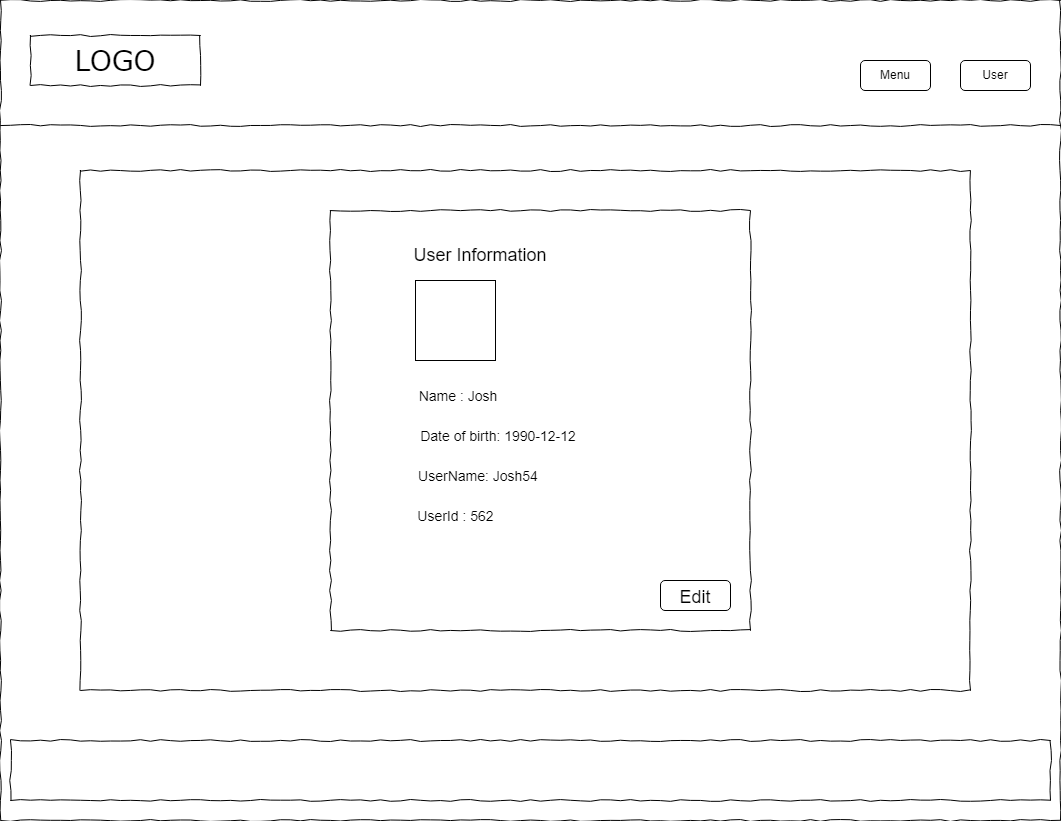

The diagram above was exported from draw.io. Its source (the exported page's mxGraphModel, read from the mxfile embedded in the PNG):
<mxGraphModel dx="1867" dy="675" grid="1" gridSize="10" guides="1" tooltips="1" connect="1" arrows="1" fold="1" page="1" pageScale="1" pageWidth="850" pageHeight="1100" math="0" shadow="0">
  <root>
    <mxCell id="0" />
    <mxCell id="1" parent="0" />
    <mxCell id="PgO8csSZB2jVrWnSKqYm-1" value="" style="whiteSpace=wrap;html=1;rounded=0;shadow=0;labelBackgroundColor=none;strokeColor=#000000;strokeWidth=1;fillColor=none;fontFamily=Verdana;fontSize=12;fontColor=#000000;align=center;comic=1;" parent="1" vertex="1">
      <mxGeometry x="20" y="10" width="1060" height="820" as="geometry" />
    </mxCell>
    <mxCell id="PgO8csSZB2jVrWnSKqYm-2" value="LOGO" style="whiteSpace=wrap;html=1;rounded=0;shadow=0;labelBackgroundColor=none;strokeWidth=1;fontFamily=Verdana;fontSize=28;align=center;comic=1;" parent="1" vertex="1">
      <mxGeometry x="50" y="45" width="170" height="50" as="geometry" />
    </mxCell>
    <mxCell id="PgO8csSZB2jVrWnSKqYm-3" value="" style="line;strokeWidth=1;html=1;rounded=0;shadow=0;labelBackgroundColor=none;fillColor=none;fontFamily=Verdana;fontSize=14;fontColor=#000000;align=center;comic=1;" parent="1" vertex="1">
      <mxGeometry x="20" y="130" width="1060" height="10" as="geometry" />
    </mxCell>
    <mxCell id="PgO8csSZB2jVrWnSKqYm-4" value="" style="whiteSpace=wrap;html=1;rounded=0;shadow=0;labelBackgroundColor=none;strokeWidth=1;fillColor=none;fontFamily=Verdana;fontSize=12;align=center;comic=1;" parent="1" vertex="1">
      <mxGeometry x="30" y="750" width="1040" height="60" as="geometry" />
    </mxCell>
    <mxCell id="PgO8csSZB2jVrWnSKqYm-5" value="Menu" style="rounded=1;whiteSpace=wrap;html=1;" parent="1" vertex="1">
      <mxGeometry x="880" y="70" width="70" height="30" as="geometry" />
    </mxCell>
    <mxCell id="PgO8csSZB2jVrWnSKqYm-6" value="" style="whiteSpace=wrap;html=1;rounded=0;shadow=0;labelBackgroundColor=none;strokeColor=#000000;strokeWidth=1;fillColor=none;fontFamily=Verdana;fontSize=12;fontColor=#000000;align=center;comic=1;" parent="1" vertex="1">
      <mxGeometry x="100" y="180" width="890" height="520" as="geometry" />
    </mxCell>
    <mxCell id="PgO8csSZB2jVrWnSKqYm-8" style="edgeStyle=orthogonalEdgeStyle;rounded=0;orthogonalLoop=1;jettySize=auto;html=1;exitX=0.5;exitY=1;exitDx=0;exitDy=0;fontSize=18;" parent="1" edge="1">
      <mxGeometry relative="1" as="geometry">
        <mxPoint x="445" y="620" as="sourcePoint" />
        <mxPoint x="445" y="620" as="targetPoint" />
      </mxGeometry>
    </mxCell>
    <mxCell id="PgO8csSZB2jVrWnSKqYm-9" value="&lt;span style=&quot;font-size: 18px;&quot;&gt;Edit&lt;br&gt;&lt;/span&gt;" style="rounded=1;whiteSpace=wrap;html=1;fontSize=24;" parent="1" vertex="1">
      <mxGeometry x="680" y="590" width="70" height="30" as="geometry" />
    </mxCell>
    <mxCell id="PgO8csSZB2jVrWnSKqYm-11" value="User" style="rounded=1;whiteSpace=wrap;html=1;" parent="1" vertex="1">
      <mxGeometry x="980" y="70" width="70" height="30" as="geometry" />
    </mxCell>
    <mxCell id="SoIkLnlnUmLeJ2lnsVO0-1" value="&lt;font style=&quot;font-size: 18px;&quot;&gt;User Information&lt;/font&gt;" style="text;html=1;strokeColor=none;fillColor=none;align=center;verticalAlign=middle;whiteSpace=wrap;rounded=0;" parent="1" vertex="1">
      <mxGeometry x="390" y="250" width="220" height="30" as="geometry" />
    </mxCell>
    <mxCell id="SoIkLnlnUmLeJ2lnsVO0-2" value="&lt;font style=&quot;font-size: 14px;&quot;&gt;Name : Josh&lt;/font&gt;" style="text;html=1;strokeColor=none;fillColor=none;align=center;verticalAlign=middle;whiteSpace=wrap;rounded=0;fontSize=18;" parent="1" vertex="1">
      <mxGeometry x="427.5" y="390" width="100" height="30" as="geometry" />
    </mxCell>
    <mxCell id="SoIkLnlnUmLeJ2lnsVO0-3" value="&lt;font style=&quot;font-size: 14px;&quot;&gt;UserName: Josh54&lt;/font&gt;" style="text;html=1;strokeColor=none;fillColor=none;align=center;verticalAlign=middle;whiteSpace=wrap;rounded=0;fontSize=18;" parent="1" vertex="1">
      <mxGeometry x="427.5" y="470" width="140" height="30" as="geometry" />
    </mxCell>
    <mxCell id="SoIkLnlnUmLeJ2lnsVO0-4" value="&lt;font style=&quot;font-size: 14px;&quot;&gt;UserId : 562&lt;/font&gt;" style="text;html=1;strokeColor=none;fillColor=none;align=center;verticalAlign=middle;whiteSpace=wrap;rounded=0;fontSize=18;" parent="1" vertex="1">
      <mxGeometry x="427.5" y="510" width="95" height="30" as="geometry" />
    </mxCell>
    <mxCell id="Dthjg-0Cao7n-p25e3Su-1" value="&lt;font style=&quot;font-size: 14px;&quot;&gt;Date of birth: 1990-12-12&lt;/font&gt;" style="text;html=1;strokeColor=none;fillColor=none;align=center;verticalAlign=middle;whiteSpace=wrap;rounded=0;fontSize=18;" parent="1" vertex="1">
      <mxGeometry x="427.5" y="430" width="180" height="30" as="geometry" />
    </mxCell>
    <mxCell id="Dthjg-0Cao7n-p25e3Su-3" value="" style="whiteSpace=wrap;html=1;aspect=fixed;fontSize=14;" parent="1" vertex="1">
      <mxGeometry x="435" y="290" width="80" height="80" as="geometry" />
    </mxCell>
    <mxCell id="S7P5nXhI--XhxWpwxZvt-1" value="" style="whiteSpace=wrap;html=1;rounded=0;shadow=0;labelBackgroundColor=none;strokeColor=#000000;strokeWidth=1;fillColor=none;fontFamily=Verdana;fontSize=12;fontColor=#000000;align=center;comic=1;" vertex="1" parent="1">
      <mxGeometry x="350" y="220" width="420" height="420" as="geometry" />
    </mxCell>
  </root>
</mxGraphModel>